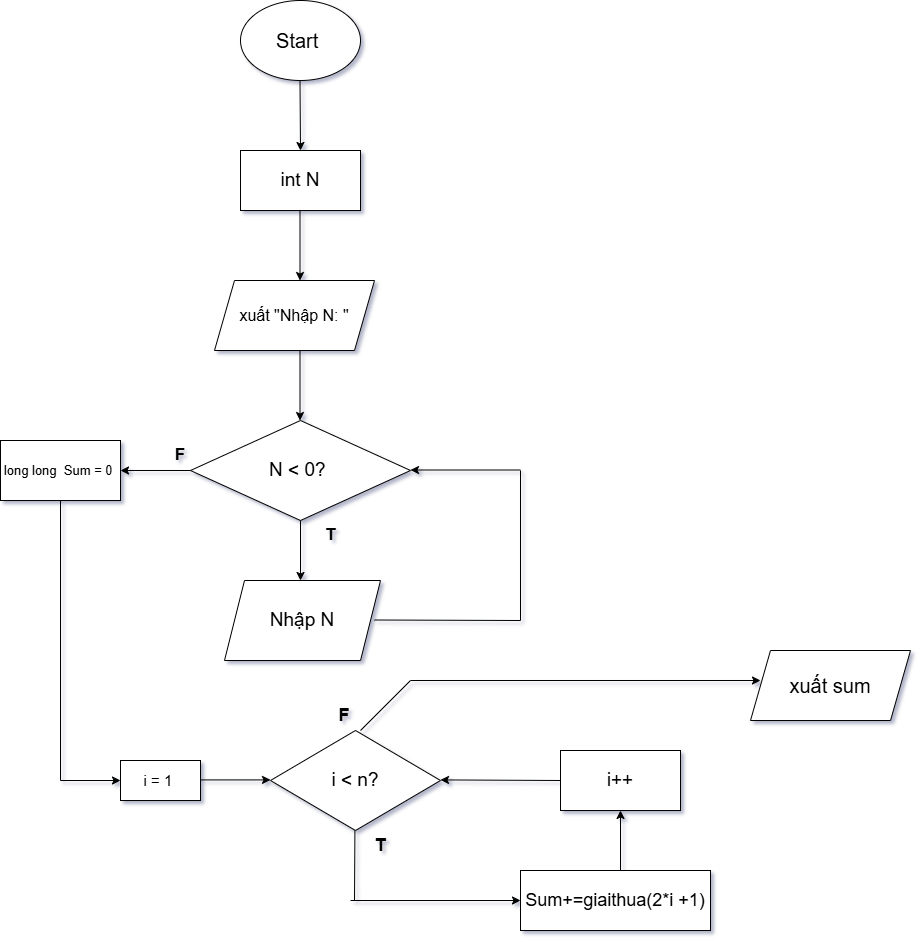

The diagram above was exported from draw.io. Its source (the exported page's mxGraphModel, read from the mxfile embedded in the PNG):
<mxGraphModel dx="1093" dy="1168" grid="1" gridSize="10" guides="1" tooltips="1" connect="1" arrows="1" fold="1" page="1" pageScale="1" pageWidth="827" pageHeight="1169" background="none" math="0" shadow="1">
  <root>
    <mxCell id="0" />
    <mxCell id="1" parent="0" />
    <mxCell id="RDHu5xtvkiz_kPML-ORV-1" parent="1" style="ellipse;whiteSpace=wrap;html=1;" value="&lt;font style=&quot;font-size: 20px;&quot;&gt;Start&amp;nbsp;&lt;/font&gt;" vertex="1">
      <mxGeometry height="80" width="120" x="280" y="80" as="geometry" />
    </mxCell>
    <mxCell id="RDHu5xtvkiz_kPML-ORV-2" edge="1" parent="1" style="endArrow=classic;html=1;rounded=0;" value="">
      <mxGeometry height="50" relative="1" width="50" as="geometry">
        <mxPoint x="339.5" y="160" as="sourcePoint" />
        <mxPoint x="340" y="230" as="targetPoint" />
      </mxGeometry>
    </mxCell>
    <mxCell id="RDHu5xtvkiz_kPML-ORV-3" parent="1" style="rounded=0;whiteSpace=wrap;html=1;" value="&lt;font style=&quot;font-size: 19px;&quot;&gt;int N&lt;/font&gt;" vertex="1">
      <mxGeometry height="60" width="120" x="280" y="230" as="geometry" />
    </mxCell>
    <mxCell id="RDHu5xtvkiz_kPML-ORV-4" edge="1" parent="1" style="endArrow=classic;html=1;rounded=0;" value="">
      <mxGeometry height="50" relative="1" width="50" as="geometry">
        <mxPoint x="339.5" y="290" as="sourcePoint" />
        <mxPoint x="339.5" y="360" as="targetPoint" />
      </mxGeometry>
    </mxCell>
    <mxCell id="RDHu5xtvkiz_kPML-ORV-5" parent="1" style="rhombus;whiteSpace=wrap;html=1;" value="&lt;font style=&quot;font-size: 19px;&quot;&gt;N &amp;lt; 0?&amp;nbsp;&lt;/font&gt;" vertex="1">
      <mxGeometry height="100" width="220" x="230" y="500" as="geometry" />
    </mxCell>
    <mxCell id="RDHu5xtvkiz_kPML-ORV-6" edge="1" parent="1" style="endArrow=classic;html=1;rounded=0;" value="">
      <mxGeometry height="50" relative="1" width="50" as="geometry">
        <mxPoint x="340" y="600" as="sourcePoint" />
        <mxPoint x="340" y="660" as="targetPoint" />
      </mxGeometry>
    </mxCell>
    <mxCell id="RDHu5xtvkiz_kPML-ORV-7" parent="1" style="shape=parallelogram;perimeter=parallelogramPerimeter;whiteSpace=wrap;html=1;fixedSize=1;" value="&lt;font style=&quot;font-size: 19px;&quot;&gt;Nhập N&lt;/font&gt;" vertex="1">
      <mxGeometry height="80" width="156" x="264" y="660" as="geometry" />
    </mxCell>
    <mxCell id="RDHu5xtvkiz_kPML-ORV-9" edge="1" parent="1" style="endArrow=none;html=1;rounded=0;" value="">
      <mxGeometry height="50" relative="1" width="50" as="geometry">
        <mxPoint x="414" y="699.5" as="sourcePoint" />
        <mxPoint x="560" y="700" as="targetPoint" />
      </mxGeometry>
    </mxCell>
    <mxCell id="RDHu5xtvkiz_kPML-ORV-10" edge="1" parent="1" style="endArrow=classic;html=1;rounded=0;" value="">
      <mxGeometry height="50" relative="1" width="50" as="geometry">
        <mxPoint x="560" y="549.5" as="sourcePoint" />
        <mxPoint x="450" y="549.5" as="targetPoint" />
      </mxGeometry>
    </mxCell>
    <mxCell id="RDHu5xtvkiz_kPML-ORV-11" edge="1" parent="1" style="endArrow=none;html=1;rounded=0;" value="">
      <mxGeometry height="50" relative="1" width="50" as="geometry">
        <mxPoint x="560" y="700" as="sourcePoint" />
        <mxPoint x="560" y="550" as="targetPoint" />
      </mxGeometry>
    </mxCell>
    <mxCell id="RDHu5xtvkiz_kPML-ORV-13" parent="1" style="shape=parallelogram;perimeter=parallelogramPerimeter;whiteSpace=wrap;html=1;fixedSize=1;" value="&lt;font style=&quot;font-size: 16px;&quot;&gt;xuất &quot;Nhập N: &quot;&lt;/font&gt;" vertex="1">
      <mxGeometry height="70" width="160" x="254" y="360" as="geometry" />
    </mxCell>
    <mxCell id="RDHu5xtvkiz_kPML-ORV-14" edge="1" parent="1" style="endArrow=classic;html=1;rounded=0;" value="">
      <mxGeometry height="50" relative="1" width="50" as="geometry">
        <mxPoint x="339.5" y="430" as="sourcePoint" />
        <mxPoint x="339.5" y="500" as="targetPoint" />
      </mxGeometry>
    </mxCell>
    <mxCell id="RDHu5xtvkiz_kPML-ORV-15" edge="1" parent="1" style="endArrow=classic;html=1;rounded=0;" value="">
      <mxGeometry height="50" relative="1" width="50" as="geometry">
        <mxPoint x="230" y="550" as="sourcePoint" />
        <mxPoint x="160" y="550" as="targetPoint" />
      </mxGeometry>
    </mxCell>
    <mxCell id="RDHu5xtvkiz_kPML-ORV-16" parent="1" style="rounded=0;whiteSpace=wrap;html=1;" value="&lt;font style=&quot;font-size: 13px;&quot;&gt;long long&amp;nbsp; Sum = 0&amp;nbsp;&lt;/font&gt;" vertex="1">
      <mxGeometry height="60" width="120" x="40" y="520" as="geometry" />
    </mxCell>
    <mxCell id="RDHu5xtvkiz_kPML-ORV-17" edge="1" parent="1" style="endArrow=classic;html=1;rounded=0;" value="">
      <mxGeometry height="50" relative="1" width="50" as="geometry">
        <mxPoint x="100" y="860" as="sourcePoint" />
        <mxPoint x="160" y="860" as="targetPoint" />
      </mxGeometry>
    </mxCell>
    <mxCell id="RDHu5xtvkiz_kPML-ORV-18" edge="1" parent="1" style="endArrow=none;html=1;rounded=0;" value="">
      <mxGeometry height="50" relative="1" width="50" as="geometry">
        <mxPoint x="100" y="860" as="sourcePoint" />
        <mxPoint x="100" y="580" as="targetPoint" />
      </mxGeometry>
    </mxCell>
    <mxCell id="RDHu5xtvkiz_kPML-ORV-19" parent="1" style="rhombus;whiteSpace=wrap;html=1;" value="&lt;font style=&quot;font-size: 19px;&quot;&gt;i &amp;lt; n?&lt;/font&gt;" vertex="1">
      <mxGeometry height="100" width="170" x="310" y="810" as="geometry" />
    </mxCell>
    <mxCell id="RDHu5xtvkiz_kPML-ORV-20" parent="1" style="rounded=0;whiteSpace=wrap;html=1;" value="&lt;font style=&quot;font-size: 15px;&quot;&gt;i = 1&amp;nbsp;&lt;/font&gt;" vertex="1">
      <mxGeometry height="40" width="80" x="160" y="840" as="geometry" />
    </mxCell>
    <mxCell id="RDHu5xtvkiz_kPML-ORV-21" edge="1" parent="1" style="endArrow=classic;html=1;rounded=0;" value="">
      <mxGeometry height="50" relative="1" width="50" as="geometry">
        <mxPoint x="240" y="859.41" as="sourcePoint" />
        <mxPoint x="310" y="859.41" as="targetPoint" />
      </mxGeometry>
    </mxCell>
    <mxCell id="RDHu5xtvkiz_kPML-ORV-23" edge="1" parent="1" style="endArrow=none;html=1;rounded=0;" value="">
      <mxGeometry height="50" relative="1" width="50" as="geometry">
        <mxPoint x="394" y="980" as="sourcePoint" />
        <mxPoint x="394.40999999999997" y="910" as="targetPoint" />
      </mxGeometry>
    </mxCell>
    <mxCell id="RDHu5xtvkiz_kPML-ORV-24" edge="1" parent="1" style="endArrow=classic;html=1;rounded=0;entryX=0;entryY=0.5;entryDx=0;entryDy=0;" target="RDHu5xtvkiz_kPML-ORV-25" value="">
      <mxGeometry height="50" relative="1" width="50" as="geometry">
        <mxPoint x="390" y="980" as="sourcePoint" />
        <mxPoint x="520" y="980" as="targetPoint" />
      </mxGeometry>
    </mxCell>
    <mxCell id="RDHu5xtvkiz_kPML-ORV-25" parent="1" style="rounded=0;whiteSpace=wrap;html=1;" value="&lt;font style=&quot;font-size: 18px;&quot;&gt;Sum+=giaithua(2*i +1)&lt;/font&gt;" vertex="1">
      <mxGeometry height="60" width="190" x="560" y="950" as="geometry" />
    </mxCell>
    <mxCell id="RDHu5xtvkiz_kPML-ORV-26" edge="1" parent="1" style="endArrow=classic;html=1;rounded=0;" value="">
      <mxGeometry height="50" relative="1" width="50" as="geometry">
        <mxPoint x="660" y="950" as="sourcePoint" />
        <mxPoint x="660" y="890" as="targetPoint" />
      </mxGeometry>
    </mxCell>
    <mxCell id="RDHu5xtvkiz_kPML-ORV-27" parent="1" style="rounded=0;whiteSpace=wrap;html=1;" value="&lt;font style=&quot;font-size: 19px;&quot;&gt;i++&lt;/font&gt;" vertex="1">
      <mxGeometry height="60" width="120" x="600" y="830" as="geometry" />
    </mxCell>
    <mxCell id="RDHu5xtvkiz_kPML-ORV-28" edge="1" parent="1" source="RDHu5xtvkiz_kPML-ORV-27" style="endArrow=classic;html=1;rounded=0;exitX=0;exitY=0.5;exitDx=0;exitDy=0;" value="">
      <mxGeometry height="50" relative="1" width="50" as="geometry">
        <mxPoint x="560" y="859.41" as="sourcePoint" />
        <mxPoint x="480" y="859.41" as="targetPoint" />
      </mxGeometry>
    </mxCell>
    <mxCell id="RDHu5xtvkiz_kPML-ORV-29" edge="1" parent="1" style="endArrow=none;html=1;rounded=0;" value="">
      <mxGeometry height="50" relative="1" width="50" as="geometry">
        <mxPoint x="400" y="810" as="sourcePoint" />
        <mxPoint x="450" y="760" as="targetPoint" />
      </mxGeometry>
    </mxCell>
    <mxCell id="RDHu5xtvkiz_kPML-ORV-31" edge="1" parent="1" style="endArrow=classic;html=1;rounded=0;" value="">
      <mxGeometry height="50" relative="1" width="50" as="geometry">
        <mxPoint x="450" y="760" as="sourcePoint" />
        <mxPoint x="800" y="760" as="targetPoint" />
      </mxGeometry>
    </mxCell>
    <mxCell id="RDHu5xtvkiz_kPML-ORV-32" parent="1" style="shape=parallelogram;perimeter=parallelogramPerimeter;whiteSpace=wrap;html=1;fixedSize=1;" value="&lt;font style=&quot;font-size: 20px;&quot;&gt;xuất sum&lt;/font&gt;" vertex="1">
      <mxGeometry height="70" width="160" x="790" y="730" as="geometry" />
    </mxCell>
    <mxCell id="RDHu5xtvkiz_kPML-ORV-33" parent="1" style="text;html=1;whiteSpace=wrap;strokeColor=none;fillColor=none;align=center;verticalAlign=middle;rounded=0;" value="&lt;font style=&quot;font-size: 17px;&quot;&gt;&lt;b&gt;T&lt;/b&gt;&lt;/font&gt;" vertex="1">
      <mxGeometry height="30" width="60" x="340" y="600" as="geometry" />
    </mxCell>
    <mxCell id="RDHu5xtvkiz_kPML-ORV-34" parent="1" style="text;html=1;whiteSpace=wrap;strokeColor=none;fillColor=none;align=center;verticalAlign=middle;rounded=0;" value="&lt;b&gt;&lt;font style=&quot;font-size: 17px;&quot;&gt;F&lt;/font&gt;&lt;/b&gt;" vertex="1">
      <mxGeometry height="30" width="60" x="190" y="520" as="geometry" />
    </mxCell>
    <mxCell id="RDHu5xtvkiz_kPML-ORV-35" parent="1" style="text;html=1;whiteSpace=wrap;strokeColor=none;fillColor=none;align=center;verticalAlign=middle;rounded=0;" value="&lt;font style=&quot;font-size: 18px;&quot;&gt;&lt;b&gt;T&lt;/b&gt;&lt;/font&gt;" vertex="1">
      <mxGeometry height="30" width="60" x="390" y="910" as="geometry" />
    </mxCell>
    <mxCell id="RDHu5xtvkiz_kPML-ORV-37" parent="1" style="text;html=1;whiteSpace=wrap;strokeColor=none;fillColor=none;align=center;verticalAlign=middle;rounded=0;" value="&lt;font style=&quot;font-size: 18px;&quot;&gt;&lt;b&gt;F&lt;/b&gt;&lt;/font&gt;" vertex="1">
      <mxGeometry height="30" width="60" x="354" y="780" as="geometry" />
    </mxCell>
  </root>
</mxGraphModel>